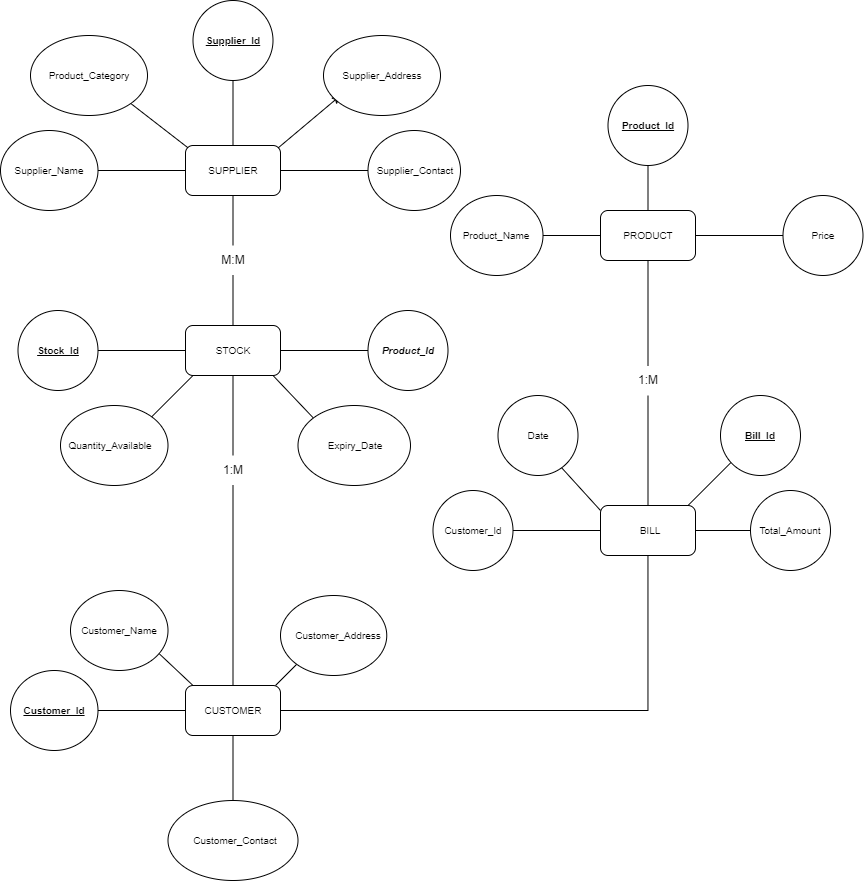

The diagram above was exported from draw.io. Its source (the exported page's mxGraphModel, read from the mxfile embedded in the PNG):
<mxGraphModel dx="1615" dy="1977" grid="1" gridSize="10" guides="1" tooltips="1" connect="1" arrows="1" fold="1" page="1" pageScale="1" pageWidth="850" pageHeight="1100" math="0" shadow="0">
  <root>
    <mxCell id="0" />
    <mxCell id="1" parent="0" />
    <mxCell id="g7GMTDPW-EmTMwbSl-Yo-9" value="" style="edgeStyle=orthogonalEdgeStyle;rounded=0;orthogonalLoop=1;jettySize=auto;html=1;endArrow=none;endFill=0;" parent="1" source="g7GMTDPW-EmTMwbSl-Yo-53" target="g7GMTDPW-EmTMwbSl-Yo-3" edge="1">
      <mxGeometry relative="1" as="geometry" />
    </mxCell>
    <mxCell id="g7GMTDPW-EmTMwbSl-Yo-13" value="" style="edgeStyle=orthogonalEdgeStyle;rounded=0;orthogonalLoop=1;jettySize=auto;html=1;endArrow=none;endFill=0;" parent="1" source="g7GMTDPW-EmTMwbSl-Yo-3" target="g7GMTDPW-EmTMwbSl-Yo-12" edge="1">
      <mxGeometry relative="1" as="geometry" />
    </mxCell>
    <mxCell id="g7GMTDPW-EmTMwbSl-Yo-57" value="" style="edgeStyle=orthogonalEdgeStyle;rounded=0;orthogonalLoop=1;jettySize=auto;html=1;endArrow=none;endFill=0;" parent="1" source="g7GMTDPW-EmTMwbSl-Yo-3" target="g7GMTDPW-EmTMwbSl-Yo-56" edge="1">
      <mxGeometry relative="1" as="geometry" />
    </mxCell>
    <mxCell id="g7GMTDPW-EmTMwbSl-Yo-59" value="" style="edgeStyle=orthogonalEdgeStyle;rounded=0;orthogonalLoop=1;jettySize=auto;html=1;endArrow=none;endFill=0;" parent="1" source="g7GMTDPW-EmTMwbSl-Yo-3" target="g7GMTDPW-EmTMwbSl-Yo-58" edge="1">
      <mxGeometry relative="1" as="geometry" />
    </mxCell>
    <mxCell id="g7GMTDPW-EmTMwbSl-Yo-3" value="" style="rounded=1;whiteSpace=wrap;html=1;" parent="1" vertex="1">
      <mxGeometry x="195" y="590" width="95" height="50" as="geometry" />
    </mxCell>
    <mxCell id="g7GMTDPW-EmTMwbSl-Yo-11" value="" style="edgeStyle=orthogonalEdgeStyle;rounded=0;orthogonalLoop=1;jettySize=auto;html=1;endArrow=none;endFill=0;" parent="1" source="g7GMTDPW-EmTMwbSl-Yo-36" target="g7GMTDPW-EmTMwbSl-Yo-8" edge="1">
      <mxGeometry relative="1" as="geometry" />
    </mxCell>
    <mxCell id="g7GMTDPW-EmTMwbSl-Yo-40" value="" style="edgeStyle=orthogonalEdgeStyle;rounded=0;orthogonalLoop=1;jettySize=auto;html=1;endArrow=none;endFill=0;" parent="1" source="g7GMTDPW-EmTMwbSl-Yo-8" target="g7GMTDPW-EmTMwbSl-Yo-39" edge="1">
      <mxGeometry relative="1" as="geometry" />
    </mxCell>
    <mxCell id="g7GMTDPW-EmTMwbSl-Yo-42" value="" style="edgeStyle=orthogonalEdgeStyle;rounded=0;orthogonalLoop=1;jettySize=auto;html=1;endArrow=none;endFill=0;" parent="1" source="g7GMTDPW-EmTMwbSl-Yo-8" target="g7GMTDPW-EmTMwbSl-Yo-41" edge="1">
      <mxGeometry relative="1" as="geometry" />
    </mxCell>
    <mxCell id="g7GMTDPW-EmTMwbSl-Yo-8" value="" style="rounded=1;whiteSpace=wrap;html=1;" parent="1" vertex="1">
      <mxGeometry x="195" y="230" width="95" height="50" as="geometry" />
    </mxCell>
    <mxCell id="g7GMTDPW-EmTMwbSl-Yo-21" value="" style="edgeStyle=orthogonalEdgeStyle;rounded=0;orthogonalLoop=1;jettySize=auto;html=1;endArrow=none;endFill=0;" parent="1" source="g7GMTDPW-EmTMwbSl-Yo-10" target="g7GMTDPW-EmTMwbSl-Yo-20" edge="1">
      <mxGeometry relative="1" as="geometry" />
    </mxCell>
    <mxCell id="g7GMTDPW-EmTMwbSl-Yo-23" value="" style="edgeStyle=orthogonalEdgeStyle;rounded=0;orthogonalLoop=1;jettySize=auto;html=1;endArrow=none;endFill=0;" parent="1" source="g7GMTDPW-EmTMwbSl-Yo-10" target="g7GMTDPW-EmTMwbSl-Yo-22" edge="1">
      <mxGeometry relative="1" as="geometry" />
    </mxCell>
    <mxCell id="g7GMTDPW-EmTMwbSl-Yo-25" value="" style="edgeStyle=orthogonalEdgeStyle;rounded=0;orthogonalLoop=1;jettySize=auto;html=1;endArrow=none;endFill=0;" parent="1" source="g7GMTDPW-EmTMwbSl-Yo-10" target="g7GMTDPW-EmTMwbSl-Yo-24" edge="1">
      <mxGeometry relative="1" as="geometry" />
    </mxCell>
    <mxCell id="g7GMTDPW-EmTMwbSl-Yo-10" value="" style="rounded=1;whiteSpace=wrap;html=1;" parent="1" vertex="1">
      <mxGeometry x="195" y="50" width="95" height="50" as="geometry" />
    </mxCell>
    <mxCell id="g7GMTDPW-EmTMwbSl-Yo-15" value="" style="edgeStyle=orthogonalEdgeStyle;rounded=0;orthogonalLoop=1;jettySize=auto;html=1;endArrow=none;endFill=0;" parent="1" source="g7GMTDPW-EmTMwbSl-Yo-93" target="g7GMTDPW-EmTMwbSl-Yo-14" edge="1">
      <mxGeometry relative="1" as="geometry" />
    </mxCell>
    <mxCell id="g7GMTDPW-EmTMwbSl-Yo-83" value="" style="edgeStyle=orthogonalEdgeStyle;rounded=0;orthogonalLoop=1;jettySize=auto;html=1;endArrow=none;endFill=0;" parent="1" source="g7GMTDPW-EmTMwbSl-Yo-12" target="g7GMTDPW-EmTMwbSl-Yo-82" edge="1">
      <mxGeometry relative="1" as="geometry" />
    </mxCell>
    <mxCell id="g7GMTDPW-EmTMwbSl-Yo-12" value="" style="rounded=1;whiteSpace=wrap;html=1;" parent="1" vertex="1">
      <mxGeometry x="610" y="410" width="95" height="50" as="geometry" />
    </mxCell>
    <mxCell id="g7GMTDPW-EmTMwbSl-Yo-74" value="" style="edgeStyle=orthogonalEdgeStyle;rounded=0;orthogonalLoop=1;jettySize=auto;html=1;endArrow=none;endFill=0;" parent="1" source="g7GMTDPW-EmTMwbSl-Yo-14" target="g7GMTDPW-EmTMwbSl-Yo-73" edge="1">
      <mxGeometry relative="1" as="geometry" />
    </mxCell>
    <mxCell id="g7GMTDPW-EmTMwbSl-Yo-76" value="" style="edgeStyle=orthogonalEdgeStyle;rounded=0;orthogonalLoop=1;jettySize=auto;html=1;endArrow=none;endFill=0;" parent="1" source="g7GMTDPW-EmTMwbSl-Yo-14" target="g7GMTDPW-EmTMwbSl-Yo-75" edge="1">
      <mxGeometry relative="1" as="geometry" />
    </mxCell>
    <mxCell id="g7GMTDPW-EmTMwbSl-Yo-14" value="" style="rounded=1;whiteSpace=wrap;html=1;" parent="1" vertex="1">
      <mxGeometry x="610" y="115" width="95" height="50" as="geometry" />
    </mxCell>
    <mxCell id="g7GMTDPW-EmTMwbSl-Yo-20" value="" style="ellipse;whiteSpace=wrap;html=1;align=center;" parent="1" vertex="1">
      <mxGeometry x="377.5" y="35" width="92.5" height="80" as="geometry" />
    </mxCell>
    <mxCell id="g7GMTDPW-EmTMwbSl-Yo-22" value="" style="ellipse;whiteSpace=wrap;html=1;align=center;" parent="1" vertex="1">
      <mxGeometry x="202.5" y="-95" width="80" height="80" as="geometry" />
    </mxCell>
    <mxCell id="g7GMTDPW-EmTMwbSl-Yo-24" value="" style="ellipse;whiteSpace=wrap;html=1;align=center;" parent="1" vertex="1">
      <mxGeometry x="10" y="35" width="97.5" height="80" as="geometry" />
    </mxCell>
    <mxCell id="g7GMTDPW-EmTMwbSl-Yo-26" value="&lt;b&gt;&lt;font style=&quot;font-size: 10px;&quot;&gt;&lt;u&gt;Supplier_Id&lt;/u&gt;&lt;/font&gt;&lt;/b&gt;" style="text;html=1;align=center;verticalAlign=middle;whiteSpace=wrap;rounded=0;" parent="1" vertex="1">
      <mxGeometry x="212.5" y="-70" width="60" height="30" as="geometry" />
    </mxCell>
    <mxCell id="g7GMTDPW-EmTMwbSl-Yo-27" value="&lt;font style=&quot;font-size: 10px;&quot;&gt;Supplier_Name&lt;/font&gt;" style="text;html=1;align=center;verticalAlign=middle;whiteSpace=wrap;rounded=0;" parent="1" vertex="1">
      <mxGeometry x="28.75" y="60" width="60" height="30" as="geometry" />
    </mxCell>
    <mxCell id="g7GMTDPW-EmTMwbSl-Yo-28" value="&lt;font style=&quot;font-size: 10px;&quot;&gt;Supplier_Contact&lt;/font&gt;" style="text;html=1;align=center;verticalAlign=middle;whiteSpace=wrap;rounded=0;" parent="1" vertex="1">
      <mxGeometry x="395" y="60" width="60" height="30" as="geometry" />
    </mxCell>
    <mxCell id="g7GMTDPW-EmTMwbSl-Yo-29" value="&lt;font style=&quot;font-size: 10px;&quot;&gt;SUPPLIER&lt;/font&gt;" style="text;html=1;align=center;verticalAlign=middle;whiteSpace=wrap;rounded=0;" parent="1" vertex="1">
      <mxGeometry x="212.5" y="60" width="60" height="30" as="geometry" />
    </mxCell>
    <mxCell id="g7GMTDPW-EmTMwbSl-Yo-30" value="" style="endArrow=classic;html=1;rounded=0;exitX=0.025;exitY=0.044;exitDx=0;exitDy=0;exitPerimeter=0;" parent="1" source="g7GMTDPW-EmTMwbSl-Yo-10" edge="1">
      <mxGeometry width="50" height="50" relative="1" as="geometry">
        <mxPoint x="210" y="40" as="sourcePoint" />
        <mxPoint x="130" as="targetPoint" />
      </mxGeometry>
    </mxCell>
    <mxCell id="g7GMTDPW-EmTMwbSl-Yo-31" value="" style="endArrow=classic;html=1;rounded=0;exitX=0.976;exitY=0.047;exitDx=0;exitDy=0;exitPerimeter=0;" parent="1" source="g7GMTDPW-EmTMwbSl-Yo-10" edge="1">
      <mxGeometry width="50" height="50" relative="1" as="geometry">
        <mxPoint x="290" y="50" as="sourcePoint" />
        <mxPoint x="350" as="targetPoint" />
      </mxGeometry>
    </mxCell>
    <mxCell id="g7GMTDPW-EmTMwbSl-Yo-32" value="" style="ellipse;whiteSpace=wrap;html=1;align=center;" parent="1" vertex="1">
      <mxGeometry x="333" y="-60" width="117" height="80" as="geometry" />
    </mxCell>
    <mxCell id="g7GMTDPW-EmTMwbSl-Yo-33" value="&lt;font style=&quot;font-size: 10px;&quot;&gt;Supplier_Address&lt;/font&gt;" style="text;html=1;align=center;verticalAlign=middle;whiteSpace=wrap;rounded=0;" parent="1" vertex="1">
      <mxGeometry x="361.5" y="-35" width="60" height="30" as="geometry" />
    </mxCell>
    <mxCell id="g7GMTDPW-EmTMwbSl-Yo-34" value="" style="ellipse;whiteSpace=wrap;html=1;align=center;" parent="1" vertex="1">
      <mxGeometry x="40" y="-60" width="117" height="80" as="geometry" />
    </mxCell>
    <mxCell id="g7GMTDPW-EmTMwbSl-Yo-35" value="&lt;font style=&quot;font-size: 10px;&quot;&gt;Product_Category&lt;/font&gt;" style="text;html=1;align=center;verticalAlign=middle;whiteSpace=wrap;rounded=0;" parent="1" vertex="1">
      <mxGeometry x="68.5" y="-35" width="60" height="30" as="geometry" />
    </mxCell>
    <mxCell id="g7GMTDPW-EmTMwbSl-Yo-37" value="" style="edgeStyle=orthogonalEdgeStyle;rounded=0;orthogonalLoop=1;jettySize=auto;html=1;endArrow=none;endFill=0;" parent="1" source="g7GMTDPW-EmTMwbSl-Yo-10" target="g7GMTDPW-EmTMwbSl-Yo-36" edge="1">
      <mxGeometry relative="1" as="geometry">
        <mxPoint x="243" y="100" as="sourcePoint" />
        <mxPoint x="243" y="230" as="targetPoint" />
      </mxGeometry>
    </mxCell>
    <mxCell id="g7GMTDPW-EmTMwbSl-Yo-36" value="M:M" style="text;html=1;align=center;verticalAlign=middle;whiteSpace=wrap;rounded=0;" parent="1" vertex="1">
      <mxGeometry x="212.5" y="150" width="60" height="30" as="geometry" />
    </mxCell>
    <mxCell id="g7GMTDPW-EmTMwbSl-Yo-38" value="&lt;font style=&quot;font-size: 10px;&quot;&gt;STOCK&lt;/font&gt;" style="text;html=1;align=center;verticalAlign=middle;whiteSpace=wrap;rounded=0;" parent="1" vertex="1">
      <mxGeometry x="212.5" y="240" width="60" height="30" as="geometry" />
    </mxCell>
    <mxCell id="g7GMTDPW-EmTMwbSl-Yo-39" value="" style="ellipse;whiteSpace=wrap;html=1;align=center;" parent="1" vertex="1">
      <mxGeometry x="27.5" y="215" width="80" height="80" as="geometry" />
    </mxCell>
    <mxCell id="g7GMTDPW-EmTMwbSl-Yo-41" value="" style="ellipse;whiteSpace=wrap;html=1;align=center;" parent="1" vertex="1">
      <mxGeometry x="377.5" y="215" width="80" height="80" as="geometry" />
    </mxCell>
    <mxCell id="g7GMTDPW-EmTMwbSl-Yo-43" value="&lt;b&gt;&lt;font style=&quot;font-size: 10px;&quot;&gt;&lt;u&gt;Stock_Id&lt;/u&gt;&lt;/font&gt;&lt;/b&gt;" style="text;html=1;align=center;verticalAlign=middle;whiteSpace=wrap;rounded=0;" parent="1" vertex="1">
      <mxGeometry x="37.5" y="240" width="60" height="30" as="geometry" />
    </mxCell>
    <mxCell id="g7GMTDPW-EmTMwbSl-Yo-44" value="&lt;b&gt;&lt;font style=&quot;font-size: 10px;&quot;&gt;&lt;i style=&quot;&quot;&gt;Product_Id&lt;/i&gt;&lt;/font&gt;&lt;/b&gt;" style="text;html=1;align=center;verticalAlign=middle;whiteSpace=wrap;rounded=0;" parent="1" vertex="1">
      <mxGeometry x="387.5" y="240" width="60" height="30" as="geometry" />
    </mxCell>
    <mxCell id="g7GMTDPW-EmTMwbSl-Yo-45" value="" style="endArrow=none;html=1;rounded=0;" parent="1" edge="1">
      <mxGeometry width="50" height="50" relative="1" as="geometry">
        <mxPoint x="152.5" y="330" as="sourcePoint" />
        <mxPoint x="202.5" y="280" as="targetPoint" />
      </mxGeometry>
    </mxCell>
    <mxCell id="g7GMTDPW-EmTMwbSl-Yo-46" value="" style="endArrow=none;html=1;rounded=0;" parent="1" edge="1">
      <mxGeometry width="50" height="50" relative="1" as="geometry">
        <mxPoint x="330" y="330" as="sourcePoint" />
        <mxPoint x="282.5" y="280" as="targetPoint" />
      </mxGeometry>
    </mxCell>
    <mxCell id="g7GMTDPW-EmTMwbSl-Yo-47" value="" style="ellipse;whiteSpace=wrap;html=1;align=center;" parent="1" vertex="1">
      <mxGeometry x="307.5" y="310" width="112.5" height="80" as="geometry" />
    </mxCell>
    <mxCell id="g7GMTDPW-EmTMwbSl-Yo-48" value="" style="ellipse;whiteSpace=wrap;html=1;align=center;" parent="1" vertex="1">
      <mxGeometry x="70" y="310" width="107.5" height="80" as="geometry" />
    </mxCell>
    <mxCell id="g7GMTDPW-EmTMwbSl-Yo-49" value="&lt;font style=&quot;font-size: 10px;&quot;&gt;Quantity_Available&lt;/font&gt;" style="text;html=1;align=center;verticalAlign=middle;whiteSpace=wrap;rounded=0;" parent="1" vertex="1">
      <mxGeometry x="90" y="335" width="60" height="30" as="geometry" />
    </mxCell>
    <mxCell id="g7GMTDPW-EmTMwbSl-Yo-50" value="&lt;span style=&quot;font-size: 10px;&quot;&gt;Expiry_Date&lt;/span&gt;" style="text;html=1;align=center;verticalAlign=middle;whiteSpace=wrap;rounded=0;" parent="1" vertex="1">
      <mxGeometry x="335" y="335" width="60" height="30" as="geometry" />
    </mxCell>
    <mxCell id="g7GMTDPW-EmTMwbSl-Yo-55" value="" style="edgeStyle=orthogonalEdgeStyle;rounded=0;orthogonalLoop=1;jettySize=auto;html=1;endArrow=none;endFill=0;" parent="1" source="g7GMTDPW-EmTMwbSl-Yo-8" target="g7GMTDPW-EmTMwbSl-Yo-53" edge="1">
      <mxGeometry relative="1" as="geometry">
        <mxPoint x="243" y="280" as="sourcePoint" />
        <mxPoint x="243" y="480" as="targetPoint" />
      </mxGeometry>
    </mxCell>
    <mxCell id="g7GMTDPW-EmTMwbSl-Yo-53" value="1:M" style="text;html=1;align=center;verticalAlign=middle;whiteSpace=wrap;rounded=0;" parent="1" vertex="1">
      <mxGeometry x="212.5" y="360" width="60" height="30" as="geometry" />
    </mxCell>
    <mxCell id="g7GMTDPW-EmTMwbSl-Yo-56" value="" style="ellipse;whiteSpace=wrap;html=1;align=center;" parent="1" vertex="1">
      <mxGeometry x="20" y="575" width="87.5" height="80" as="geometry" />
    </mxCell>
    <mxCell id="g7GMTDPW-EmTMwbSl-Yo-58" value="" style="ellipse;whiteSpace=wrap;html=1;align=center;" parent="1" vertex="1">
      <mxGeometry x="177.5" y="705" width="130" height="80" as="geometry" />
    </mxCell>
    <mxCell id="g7GMTDPW-EmTMwbSl-Yo-60" value="" style="endArrow=none;html=1;rounded=0;" parent="1" edge="1">
      <mxGeometry width="50" height="50" relative="1" as="geometry">
        <mxPoint x="285" y="590" as="sourcePoint" />
        <mxPoint x="335" y="540" as="targetPoint" />
      </mxGeometry>
    </mxCell>
    <mxCell id="g7GMTDPW-EmTMwbSl-Yo-61" value="" style="endArrow=none;html=1;rounded=0;" parent="1" edge="1">
      <mxGeometry width="50" height="50" relative="1" as="geometry">
        <mxPoint x="202.5" y="590" as="sourcePoint" />
        <mxPoint x="160" y="550" as="targetPoint" />
      </mxGeometry>
    </mxCell>
    <mxCell id="g7GMTDPW-EmTMwbSl-Yo-62" value="" style="ellipse;whiteSpace=wrap;html=1;align=center;" parent="1" vertex="1">
      <mxGeometry x="80" y="495" width="97.5" height="80" as="geometry" />
    </mxCell>
    <mxCell id="g7GMTDPW-EmTMwbSl-Yo-63" value="" style="ellipse;whiteSpace=wrap;html=1;align=center;" parent="1" vertex="1">
      <mxGeometry x="290" y="500" width="106.25" height="80" as="geometry" />
    </mxCell>
    <mxCell id="g7GMTDPW-EmTMwbSl-Yo-64" value="&lt;b&gt;&lt;font style=&quot;font-size: 10px;&quot;&gt;&lt;u&gt;Customer_Id&lt;/u&gt;&lt;/font&gt;&lt;/b&gt;" style="text;html=1;align=center;verticalAlign=middle;whiteSpace=wrap;rounded=0;" parent="1" vertex="1">
      <mxGeometry x="33.75" y="600" width="60" height="30" as="geometry" />
    </mxCell>
    <mxCell id="g7GMTDPW-EmTMwbSl-Yo-65" value="&lt;font style=&quot;font-size: 10px;&quot;&gt;Customer_Name&lt;/font&gt;" style="text;html=1;align=center;verticalAlign=middle;whiteSpace=wrap;rounded=0;" parent="1" vertex="1">
      <mxGeometry x="98.75" y="520" width="60" height="30" as="geometry" />
    </mxCell>
    <mxCell id="g7GMTDPW-EmTMwbSl-Yo-66" value="&lt;font style=&quot;font-size: 10px;&quot;&gt;Customer_Address&lt;/font&gt;" style="text;html=1;align=center;verticalAlign=middle;whiteSpace=wrap;rounded=0;" parent="1" vertex="1">
      <mxGeometry x="317.5" y="525" width="60" height="30" as="geometry" />
    </mxCell>
    <mxCell id="g7GMTDPW-EmTMwbSl-Yo-67" value="&lt;font style=&quot;font-size: 10px;&quot;&gt;Customer_Contact&lt;/font&gt;" style="text;html=1;align=center;verticalAlign=middle;whiteSpace=wrap;rounded=0;" parent="1" vertex="1">
      <mxGeometry x="215" y="730" width="60" height="30" as="geometry" />
    </mxCell>
    <mxCell id="g7GMTDPW-EmTMwbSl-Yo-68" value="&lt;font style=&quot;font-size: 10px;&quot;&gt;CUSTOMER&lt;/font&gt;" style="text;html=1;align=center;verticalAlign=middle;whiteSpace=wrap;rounded=0;" parent="1" vertex="1">
      <mxGeometry x="212.5" y="600" width="60" height="30" as="geometry" />
    </mxCell>
    <mxCell id="g7GMTDPW-EmTMwbSl-Yo-81" value="" style="edgeStyle=orthogonalEdgeStyle;rounded=0;orthogonalLoop=1;jettySize=auto;html=1;exitX=1;exitY=0.5;exitDx=0;exitDy=0;endArrow=none;endFill=0;" parent="1" source="g7GMTDPW-EmTMwbSl-Yo-12" target="g7GMTDPW-EmTMwbSl-Yo-80" edge="1">
      <mxGeometry relative="1" as="geometry" />
    </mxCell>
    <mxCell id="g7GMTDPW-EmTMwbSl-Yo-69" value="&lt;font style=&quot;font-size: 10px;&quot;&gt;BILL&lt;/font&gt;" style="text;html=1;align=center;verticalAlign=middle;whiteSpace=wrap;rounded=0;" parent="1" vertex="1">
      <mxGeometry x="630" y="420" width="60" height="30" as="geometry" />
    </mxCell>
    <mxCell id="g7GMTDPW-EmTMwbSl-Yo-72" value="" style="edgeStyle=orthogonalEdgeStyle;rounded=0;orthogonalLoop=1;jettySize=auto;html=1;exitX=0.5;exitY=0;exitDx=0;exitDy=0;endArrow=none;endFill=0;" parent="1" source="g7GMTDPW-EmTMwbSl-Yo-14" target="g7GMTDPW-EmTMwbSl-Yo-71" edge="1">
      <mxGeometry relative="1" as="geometry">
        <mxPoint x="658" y="110" as="sourcePoint" />
      </mxGeometry>
    </mxCell>
    <mxCell id="g7GMTDPW-EmTMwbSl-Yo-70" value="&lt;font style=&quot;font-size: 10px;&quot;&gt;PRODUCT&lt;/font&gt;" style="text;html=1;align=center;verticalAlign=middle;whiteSpace=wrap;rounded=0;" parent="1" vertex="1">
      <mxGeometry x="627.5" y="125" width="60" height="30" as="geometry" />
    </mxCell>
    <mxCell id="g7GMTDPW-EmTMwbSl-Yo-71" value="" style="ellipse;whiteSpace=wrap;html=1;align=center;" parent="1" vertex="1">
      <mxGeometry x="617.5" y="-10" width="80" height="80" as="geometry" />
    </mxCell>
    <mxCell id="g7GMTDPW-EmTMwbSl-Yo-73" value="" style="ellipse;whiteSpace=wrap;html=1;align=center;" parent="1" vertex="1">
      <mxGeometry x="460" y="100" width="92.5" height="80" as="geometry" />
    </mxCell>
    <mxCell id="g7GMTDPW-EmTMwbSl-Yo-75" value="" style="ellipse;whiteSpace=wrap;html=1;align=center;" parent="1" vertex="1">
      <mxGeometry x="792.5" y="100" width="80" height="80" as="geometry" />
    </mxCell>
    <mxCell id="g7GMTDPW-EmTMwbSl-Yo-77" value="&lt;span style=&quot;font-size: 10px;&quot;&gt;&lt;b&gt;&lt;u&gt;Product_Id&lt;/u&gt;&lt;/b&gt;&lt;/span&gt;" style="text;html=1;align=center;verticalAlign=middle;whiteSpace=wrap;rounded=0;" parent="1" vertex="1">
      <mxGeometry x="627.5" y="15" width="60" height="30" as="geometry" />
    </mxCell>
    <mxCell id="g7GMTDPW-EmTMwbSl-Yo-78" value="&lt;font style=&quot;font-size: 10px;&quot;&gt;Product_Name&lt;/font&gt;" style="text;html=1;align=center;verticalAlign=middle;whiteSpace=wrap;rounded=0;" parent="1" vertex="1">
      <mxGeometry x="476.25" y="125" width="60" height="30" as="geometry" />
    </mxCell>
    <mxCell id="g7GMTDPW-EmTMwbSl-Yo-79" value="&lt;font style=&quot;font-size: 10px;&quot;&gt;Price&lt;/font&gt;" style="text;html=1;align=center;verticalAlign=middle;whiteSpace=wrap;rounded=0;" parent="1" vertex="1">
      <mxGeometry x="802.5" y="125" width="60" height="30" as="geometry" />
    </mxCell>
    <mxCell id="g7GMTDPW-EmTMwbSl-Yo-80" value="" style="ellipse;whiteSpace=wrap;html=1;align=center;" parent="1" vertex="1">
      <mxGeometry x="760" y="395" width="80" height="80" as="geometry" />
    </mxCell>
    <mxCell id="g7GMTDPW-EmTMwbSl-Yo-82" value="" style="ellipse;whiteSpace=wrap;html=1;align=center;" parent="1" vertex="1">
      <mxGeometry x="442.5" y="395" width="80" height="80" as="geometry" />
    </mxCell>
    <mxCell id="g7GMTDPW-EmTMwbSl-Yo-85" value="&lt;font style=&quot;font-size: 10px;&quot;&gt;Customer_Id&lt;/font&gt;" style="text;html=1;align=center;verticalAlign=middle;whiteSpace=wrap;rounded=0;" parent="1" vertex="1">
      <mxGeometry x="452.5" y="420" width="60" height="30" as="geometry" />
    </mxCell>
    <mxCell id="g7GMTDPW-EmTMwbSl-Yo-86" value="&lt;font style=&quot;font-size: 10px;&quot;&gt;Total_Amount&lt;/font&gt;" style="text;html=1;align=center;verticalAlign=middle;whiteSpace=wrap;rounded=0;" parent="1" vertex="1">
      <mxGeometry x="770" y="420" width="60" height="30" as="geometry" />
    </mxCell>
    <mxCell id="g7GMTDPW-EmTMwbSl-Yo-87" value="" style="endArrow=none;html=1;rounded=0;" parent="1" edge="1">
      <mxGeometry width="50" height="50" relative="1" as="geometry">
        <mxPoint x="697.5" y="410" as="sourcePoint" />
        <mxPoint x="747.5" y="360" as="targetPoint" />
      </mxGeometry>
    </mxCell>
    <mxCell id="g7GMTDPW-EmTMwbSl-Yo-88" value="" style="ellipse;whiteSpace=wrap;html=1;align=center;" parent="1" vertex="1">
      <mxGeometry x="730" y="300" width="80" height="80" as="geometry" />
    </mxCell>
    <mxCell id="g7GMTDPW-EmTMwbSl-Yo-89" value="&lt;span style=&quot;font-size: 10px;&quot;&gt;&lt;b&gt;&lt;u&gt;Bill_Id&lt;/u&gt;&lt;/b&gt;&lt;/span&gt;" style="text;html=1;align=center;verticalAlign=middle;whiteSpace=wrap;rounded=0;" parent="1" vertex="1">
      <mxGeometry x="740" y="325" width="60" height="30" as="geometry" />
    </mxCell>
    <mxCell id="g7GMTDPW-EmTMwbSl-Yo-90" value="" style="endArrow=none;html=1;rounded=0;" parent="1" edge="1">
      <mxGeometry width="50" height="50" relative="1" as="geometry">
        <mxPoint x="610" y="415" as="sourcePoint" />
        <mxPoint x="560" y="360" as="targetPoint" />
      </mxGeometry>
    </mxCell>
    <mxCell id="g7GMTDPW-EmTMwbSl-Yo-91" value="" style="ellipse;whiteSpace=wrap;html=1;align=center;" parent="1" vertex="1">
      <mxGeometry x="507.5" y="300" width="80" height="80" as="geometry" />
    </mxCell>
    <mxCell id="g7GMTDPW-EmTMwbSl-Yo-92" value="&lt;font style=&quot;font-size: 10px;&quot;&gt;Date&lt;/font&gt;" style="text;html=1;align=center;verticalAlign=middle;whiteSpace=wrap;rounded=0;" parent="1" vertex="1">
      <mxGeometry x="517.5" y="325" width="60" height="30" as="geometry" />
    </mxCell>
    <mxCell id="g7GMTDPW-EmTMwbSl-Yo-94" value="" style="edgeStyle=orthogonalEdgeStyle;rounded=0;orthogonalLoop=1;jettySize=auto;html=1;endArrow=none;endFill=0;" parent="1" source="g7GMTDPW-EmTMwbSl-Yo-12" target="g7GMTDPW-EmTMwbSl-Yo-93" edge="1">
      <mxGeometry relative="1" as="geometry">
        <mxPoint x="658" y="410" as="sourcePoint" />
        <mxPoint x="658" y="165" as="targetPoint" />
      </mxGeometry>
    </mxCell>
    <mxCell id="g7GMTDPW-EmTMwbSl-Yo-93" value="1:M" style="text;html=1;align=center;verticalAlign=middle;whiteSpace=wrap;rounded=0;" parent="1" vertex="1">
      <mxGeometry x="627.5" y="270" width="60" height="30" as="geometry" />
    </mxCell>
  </root>
</mxGraphModel>